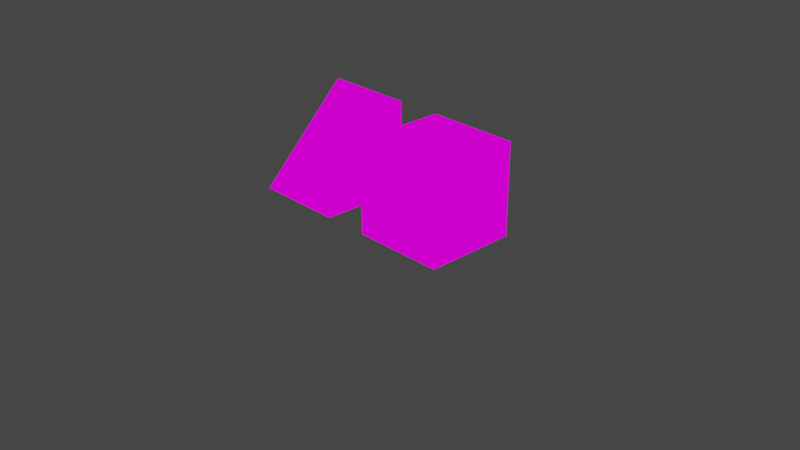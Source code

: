 # Source: props.blend  (saved by Blender 2.91.10; exported with 4.5.12 LTS)
import bpy
from mathutils import Matrix  # noqa: F401  (used for matrix-valued properties, if any)

bpy.ops.wm.read_factory_settings(use_empty=True)
scene = bpy.context.scene
scene.name = 'Scene'

# ---- collections
col_collection = bpy.data.collections.new('Collection'); scene.collection.children.link(col_collection)

# ---- images (referenced by path relative to the original .blend; pixels are not part of the script)
import os
ASSET_DIR = os.environ.get("B2B_ASSET_DIR", "")  # directory of the original .blend (textures are referenced by path, not embedded)
HERE = os.path.dirname(os.path.abspath(__file__))  # packed textures are extracted next to this script under _unpacked/

def load_image(name, relpath, width, height, colorspace="sRGB"):
    """Load a texture the original file referenced (path relative to the .blend, or extracted next to this script)."""
    p = next((c for c in (os.path.join(HERE, relpath), os.path.join(ASSET_DIR, relpath)) if relpath and os.path.exists(c)), "")
    if p:
        img = bpy.data.images.load(p, check_existing=True)
        img.name = name
    else:  # same state as the original file: an image datablock whose file is absent (Cycles renders it pink)
        img = bpy.data.images.new(name, width, height)
        img.source = "FILE"
        img.filepath = "//" + (relpath or name)
    img.colorspace_settings.name = colorspace
    return img
img_vampire_props_png = load_image('vampire-props.png', 'vampire-props.png', 1024, 1024, 'sRGB')

# ---- materials (node trees are filled in below, after node groups)
mat_material_016 = bpy.data.materials.new('Material.016')
mat_material_016.use_transparent_shadow = False

# ---- material node trees
mat_material_016.use_nodes = True; mat_material_016.node_tree.nodes.clear()
_N = mat_material_016.node_tree.nodes; _L = mat_material_016.node_tree.links
n0 = _N.new('ShaderNodeOutputMaterial'); n0.name = 'Material Output'; n0.location = (300, 300)
n1 = _N.new('ShaderNodeEmission'); n1.name = 'Emission'; n1.location = (10, 300)
n2 = _N.new('ShaderNodeTexImage'); n2.name = 'Image Texture'; n2.location = (-280, 280)
n2.image = img_vampire_props_png
_L.new(n1.outputs[0], n0.inputs[0])
_L.new(n2.outputs[0], n1.inputs[0])
n0.is_active_output = True

# ---- world
world_world = bpy.data.worlds.new('World'); scene.world = world_world
world_world.use_nodes = True; world_world.node_tree.nodes.clear()
_N = world_world.node_tree.nodes; _L = world_world.node_tree.links
n0 = _N.new('ShaderNodeOutputWorld'); n0.name = 'World Output'; n0.location = (300, 300)
n1 = _N.new('ShaderNodeBackground'); n1.name = 'Background'; n1.location = (10, 300)
n1.inputs[0].default_value = (0.05088, 0.05088, 0.05088, 1.0)
_L.new(n1.outputs[0], n0.inputs[0])
n0.is_active_output = True
world_world.color = (0.05088, 0.05088, 0.05088)
world_world.use_sun_shadow = False
world_world.sun_shadow_jitter_overblur = 0.0

# ---- cameras
cam_camera = bpy.data.cameras.new('Camera')
cam_camera.clip_end = 100.0
cam_camera.ortho_scale = 7.314

# ---- meshes
me_cube_017 = bpy.data.meshes.new('Cube.017')
me_cube_017.from_pydata([(-0.5, -0.5, -0.5), (-0.5, -0.5, 0.5), (-0.5, 0.5, -0.5), (-0.5, 0.5, 0.5), (0.5, -0.5, -0.5), (0.5, -0.5, 0.5), (0.5, 0.5, -0.5), (0.5, 0.5, 0.5), (-0.5, -0.3786, -0.3786), (-0.5, -0.3786, 0.3786), (-0.5, 0.3786, 0.3786), (-0.5, 0.3786, -0.3786), (-0.3786, 0.5, -0.3786), (-0.3786, 0.5, 0.3786), (0.3786, 0.5, 0.3786), (0.3786, 0.5, -0.3786), (0.5, 0.3786, -0.3786), (0.5, 0.3786, 0.3786), (0.5, -0.3786, 0.3786), (0.5, -0.3786, -0.3786), (0.3786, -0.5, -0.3786), (0.3786, -0.5, 0.3786), (-0.3786, -0.5, 0.3786), (-0.3786, -0.5, -0.3786), (-0.3786, 0.3786, -0.5), (0.3786, 0.3786, -0.5), (0.3786, -0.3786, -0.5), (-0.3786, -0.3786, -0.5), (0.3786, 0.3786, 0.5), (-0.3786, 0.3786, 0.5), (-0.3786, -0.3786, 0.5), (0.3786, -0.3786, 0.5), (-0.472, -0.3749, -0.3749), (-0.472, -0.3749, 0.3749), (-0.472, 0.3749, 0.3749), (-0.472, 0.3749, -0.3749), (-0.3749, 0.472, -0.3749), (-0.3749, 0.472, 0.3749), (0.3749, 0.472, 0.3749), (0.3749, 0.472, -0.3749), (0.472, 0.3749, -0.3749), (0.472, 0.3749, 0.3749), (0.472, -0.3749, 0.3749), (0.472, -0.3749, -0.3749), (0.3749, -0.472, -0.3749), (0.3749, -0.472, 0.3749), (-0.3749, -0.472, 0.3749), (-0.3749, -0.472, -0.3749), (-0.3749, 0.3749, -0.472), (0.3749, 0.3749, -0.472), (0.3749, -0.3749, -0.472), (-0.3749, -0.3749, -0.472), (0.3749, 0.3749, 0.472), (-0.3749, 0.3749, 0.472), (-0.3749, -0.3749, 0.472), (0.3749, -0.3749, 0.472), (0.4633, 0.4928, 0.27), (-0.27, 0.4928, -0.4633), (0.4633, -0.4928, 0.27), (-0.27, -0.4928, -0.4633), (0.27, 0.4928, 0.4633), (-0.4633, 0.4928, -0.27), (0.27, -0.4928, 0.4633), (-0.4633, -0.4928, -0.27), (0.4252, -0.4928, 0.4252), (-0.4252, -0.4928, -0.4252), (0.4252, 0.4928, 0.4252), (-0.4252, 0.4928, -0.4252), (-0.4928, 0.4633, 0.27), (-0.4928, -0.27, -0.4633), (0.4928, 0.4633, 0.27), (0.4928, -0.27, -0.4633), (-0.4928, 0.27, 0.4633), (-0.4928, -0.4633, -0.27), (0.4928, 0.27, 0.4633), (0.4928, -0.4633, -0.27), (0.4928, 0.4252, 0.4252), (0.4928, -0.4252, -0.4252), (-0.4928, 0.4252, 0.4252), (-0.4928, -0.4252, -0.4252), (0.27, 0.4633, 0.4928), (-0.4633, -0.27, 0.4928), (0.27, 0.4633, -0.4928), (-0.4633, -0.27, -0.4928), (0.4633, 0.27, 0.4928), (-0.27, -0.4633, 0.4928), (0.4633, 0.27, -0.4928), (-0.27, -0.4633, -0.4928), (0.4252, 0.4252, -0.4928), (-0.4252, -0.4252, -0.4928), (0.4252, 0.4252, 0.4928), (-0.4252, -0.4252, 0.4928)], [], [(32, 33, 34, 35), (36, 37, 38, 39), (40, 41, 42, 43), (44, 45, 46, 47), (48, 49, 50, 51), (52, 53, 54, 55), (0, 1, 9, 8), (1, 3, 10, 9), (3, 2, 11, 10), (2, 0, 8, 11), (2, 3, 13, 12), (3, 7, 14, 13), (7, 6, 15, 14), (6, 2, 12, 15), (6, 7, 17, 16), (7, 5, 18, 17), (5, 4, 19, 18), (4, 6, 16, 19), (4, 5, 21, 20), (5, 1, 22, 21), (1, 0, 23, 22), (0, 4, 20, 23), (2, 6, 25, 24), (6, 4, 26, 25), (4, 0, 27, 26), (0, 2, 24, 27), (7, 3, 29, 28), (3, 1, 30, 29), (1, 5, 31, 30), (5, 7, 28, 31), (8, 9, 33, 32), (9, 10, 34, 33), (10, 11, 35, 34), (11, 8, 32, 35), (12, 13, 37, 36), (13, 14, 38, 37), (14, 15, 39, 38), (15, 12, 36, 39), (16, 17, 41, 40), (17, 18, 42, 41), (18, 19, 43, 42), (19, 16, 40, 43), (20, 21, 45, 44), (21, 22, 46, 45), (22, 23, 47, 46), (23, 20, 44, 47), (24, 25, 49, 48), (25, 26, 50, 49), (26, 27, 51, 50), (27, 24, 48, 51), (28, 29, 53, 52), (29, 30, 54, 53), (30, 31, 55, 54), (31, 28, 52, 55), (67, 57, 59, 65), (67, 66, 56, 57), (63, 62, 60, 61), (65, 64, 62, 63), (66, 60, 62, 64), (57, 56, 58, 59), (56, 66, 64, 58), (59, 58, 64, 65), (61, 60, 66, 67), (61, 67, 65, 63), (79, 69, 71, 77), (79, 78, 68, 69), (75, 74, 72, 73), (77, 76, 74, 75), (78, 72, 74, 76), (69, 68, 70, 71), (68, 78, 76, 70), (71, 70, 76, 77), (73, 72, 78, 79), (73, 79, 77, 75), (91, 81, 83, 89), (91, 90, 80, 81), (87, 86, 84, 85), (89, 88, 86, 87), (90, 84, 86, 88), (81, 80, 82, 83), (80, 90, 88, 82), (83, 82, 88, 89), (85, 84, 90, 91), (85, 91, 89, 87)])
_uv = me_cube_017.uv_layers.new(name='UVMap')
_uv.uv.foreach_set('vector', [0.2266, 0.877, 0.2266, 0.877, 0.2266, 0.877, 0.2266, 0.877, 0.2266, 0.877, 0.2266, 0.877, 0.2266, 0.877, 0.2266, 0.877, 0.2266, 0.877, 0.2266, 0.877, 0.2266, 0.877, 0.2266, 0.877, 0.2266, 0.877, 0.2266, 0.877, 0.2266, 0.877, 0.2266, 0.877, 0.2266, 0.877, 0.2266, 0.877, 0.2266, 0.877, 0.2266, 0.877, 0.2266, 0.877, 0.2266, 0.877, 0.2266, 0.877, 0.2266, 0.877, 0.1152, 0.8945, 0.1152, 0.8945, 0.1152, 0.8945, 0.1152, 0.8945, 0.1152, 0.8945, 0.1152, 0.8945, 0.1152, 0.8945, 0.1152, 0.8945, 0.1152, 0.8945, 0.1152, 0.8945, 0.1152, 0.8945, 0.1152, 0.8945, 0.1152, 0.8945, 0.1152, 0.8945, 0.1152, 0.8945, 0.1152, 0.8945, 0.1152, 0.8945, 0.1152, 0.8945, 0.1152, 0.8945, 0.1152, 0.8945, 0.1152, 0.8945, 0.1152, 0.8945, 0.1152, 0.8945, 0.1152, 0.8945, 0.1152, 0.8945, 0.1152, 0.8945, 0.1152, 0.8945, 0.1152, 0.8945, 0.1152, 0.8945, 0.1152, 0.8945, 0.1152, 0.8945, 0.1152, 0.8945, 0.1152, 0.8945, 0.1152, 0.8945, 0.1152, 0.8945, 0.1152, 0.8945, 0.1152, 0.8945, 0.1152, 0.8945, 0.1152, 0.8945, 0.1152, 0.8945, 0.1152, 0.8945, 0.1152, 0.8945, 0.1152, 0.8945, 0.1152, 0.8945, 0.1152, 0.8945, 0.1152, 0.8945, 0.1152, 0.8945, 0.1152, 0.8945, 0.1152, 0.8945, 0.1152, 0.8945, 0.1152, 0.8945, 0.1152, 0.8945, 0.1152, 0.8945, 0.1152, 0.8945, 0.1152, 0.8945, 0.1152, 0.8945, 0.1152, 0.8945, 0.1152, 0.8945, 0.1152, 0.8945, 0.1152, 0.8945, 0.1152, 0.8945, 0.1152, 0.8945, 0.1152, 0.8945, 0.1152, 0.8945, 0.1152, 0.8945, 0.1152, 0.8945, 0.1152, 0.8945, 0.1152, 0.8945, 0.1152, 0.8945, 0.1152, 0.8945, 0.1152, 0.8945, 0.1152, 0.8945, 0.1152, 0.8945, 0.1152, 0.8945, 0.1152, 0.8945, 0.1152, 0.8945, 0.1152, 0.8945, 0.1152, 0.8945, 0.1152, 0.8945, 0.1152, 0.8945, 0.1152, 0.8945, 0.1152, 0.8945, 0.1152, 0.8945, 0.1152, 0.8945, 0.1152, 0.8945, 0.1152, 0.8945, 0.1152, 0.8945, 0.1152, 0.8945, 0.1152, 0.8945, 0.1152, 0.8945, 0.1152, 0.8945, 0.1152, 0.8945, 0.1152, 0.8945, 0.1152, 0.8945, 0.1152, 0.8945, 0.1152, 0.8945, 0.1152, 0.8945, 0.1152, 0.8945, 0.1152, 0.8945, 0.1152, 0.8945, 0.1152, 0.8945, 0.1152, 0.8945, 0.1152, 0.8945, 0.1152, 0.8945, 0.1152, 0.8945, 0.1152, 0.8945, 0.1152, 0.8945, 0.1152, 0.8945, 0.1152, 0.8945, 0.1152, 0.8945, 0.1152, 0.8945, 0.1152, 0.8945, 0.1152, 0.8945, 0.1152, 0.8945, 0.1152, 0.8945, 0.1152, 0.8945, 0.1152, 0.8945, 0.1152, 0.8945, 0.1152, 0.8945, 0.1152, 0.8945, 0.1152, 0.8945, 0.1152, 0.8945, 0.1152, 0.8945, 0.1152, 0.8945, 0.1152, 0.8945, 0.1152, 0.8945, 0.1152, 0.8945, 0.1152, 0.8945, 0.1152, 0.8945, 0.1152, 0.8945, 0.1152, 0.8945, 0.1152, 0.8945, 0.1152, 0.8945, 0.1152, 0.8945, 0.1152, 0.8945, 0.1152, 0.8945, 0.1152, 0.8945, 0.1152, 0.8945, 0.1152, 0.8945, 0.1152, 0.8945, 0.1152, 0.8945, 0.1152, 0.8945, 0.1152, 0.8945, 0.1152, 0.8945, 0.1152, 0.8945, 0.1152, 0.8945, 0.1152, 0.8945, 0.1152, 0.8945, 0.1152, 0.8945, 0.1152, 0.8945, 0.1152, 0.8945, 0.1152, 0.8945, 0.1152, 0.8945, 0.1152, 0.8945, 0.1152, 0.8945, 0.1152, 0.8945, 0.1152, 0.8945, 0.1152, 0.8945, 0.1152, 0.8945, 0.1152, 0.8945, 0.1152, 0.8945, 0.1152, 0.8945, 0.1152, 0.8945, 0.1152, 0.8945, 0.1152, 0.8945, 0.1152, 0.8945, 0.1152, 0.8945, 0.1152, 0.8945, 0.1152, 0.8945, 0.1152, 0.8945, 0.1152, 0.8945, 0.1152, 0.8945, 0.1152, 0.8945, 0.1152, 0.8945, 0.1152, 0.8945, 0.1152, 0.8945, 0.1152, 0.8945, 0.1152, 0.8945, 0.1152, 0.8945, 0.1152, 0.8945, 0.1152, 0.8945, 0.1152, 0.8945, 0.1152, 0.8945, 0.1152, 0.8945, 0.1152, 0.8945, 0.1152, 0.8945, 0.1152, 0.8945, 0.1152, 0.8945, 0.1152, 0.8945, 0.1152, 0.8945, 0.1152, 0.8945, 0.1152, 0.8945, 0.3926, 0.9062, 0.3926, 0.9062, 0.3926, 0.9062, 0.3926, 0.9062, 0.3926, 0.9062, 0.3926, 0.9062, 0.3926, 0.9062, 0.3926, 0.9062, 0.3926, 0.9062, 0.3926, 0.9062, 0.3926, 0.9062, 0.3926, 0.9062, 0.3926, 0.9062, 0.3926, 0.9062, 0.3926, 0.9062, 0.3926, 0.9062, 0.3926, 0.9062, 0.3926, 0.9062, 0.3926, 0.9062, 0.3926, 0.9062, 0.3926, 0.9062, 0.3926, 0.9062, 0.3926, 0.9062, 0.3926, 0.9062, 0.3926, 0.9062, 0.3926, 0.9062, 0.3926, 0.9062, 0.3926, 0.9062, 0.3926, 0.9062, 0.3926, 0.9062, 0.3926, 0.9062, 0.3926, 0.9062, 0.3926, 0.9062, 0.3926, 0.9062, 0.3926, 0.9062, 0.3926, 0.9062, 0.3926, 0.9062, 0.3926, 0.9062, 0.3926, 0.9062, 0.3926, 0.9062, 0.3926, 0.9062, 0.3926, 0.9062, 0.3926, 0.9062, 0.3926, 0.9062, 0.3926, 0.9062, 0.3926, 0.9062, 0.3926, 0.9062, 0.3926, 0.9062, 0.3926, 0.9062, 0.3926, 0.9062, 0.3926, 0.9062, 0.3926, 0.9062, 0.3926, 0.9062, 0.3926, 0.9062, 0.3926, 0.9062, 0.3926, 0.9062, 0.3926, 0.9062, 0.3926, 0.9062, 0.3926, 0.9062, 0.3926, 0.9062, 0.3926, 0.9062, 0.3926, 0.9062, 0.3926, 0.9062, 0.3926, 0.9062, 0.3926, 0.9062, 0.3926, 0.9062, 0.3926, 0.9062, 0.3926, 0.9062, 0.3926, 0.9062, 0.3926, 0.9062, 0.3926, 0.9062, 0.3926, 0.9062, 0.3926, 0.9062, 0.3926, 0.9062, 0.3926, 0.9062, 0.3926, 0.9062, 0.3926, 0.9062, 0.3926, 0.9062, 0.3926, 0.9062, 0.3926, 0.9062, 0.3926, 0.9062, 0.3926, 0.9062, 0.3926, 0.9062, 0.3926, 0.9062, 0.3926, 0.9062, 0.3926, 0.9062, 0.3926, 0.9062, 0.3926, 0.9062, 0.3926, 0.9062, 0.3926, 0.9062, 0.3926, 0.9062, 0.3926, 0.9062, 0.3926, 0.9062, 0.3926, 0.9062, 0.3926, 0.9062, 0.3926, 0.9062, 0.3926, 0.9062, 0.3926, 0.9062, 0.3926, 0.9062, 0.3926, 0.9062, 0.3926, 0.9062, 0.3926, 0.9062, 0.3926, 0.9062, 0.3926, 0.9062, 0.3926, 0.9062, 0.3926, 0.9062, 0.3926, 0.9062, 0.3926, 0.9062, 0.3926, 0.9062, 0.3926, 0.9062, 0.3926, 0.9062, 0.3926, 0.9062, 0.3926, 0.9062, 0.3926, 0.9062, 0.3926, 0.9062, 0.3926, 0.9062, 0.3926, 0.9062, 0.3926, 0.9062, 0.3926, 0.9062, 0.3926, 0.9062])
me_cube_017.materials.append(mat_material_016)
me_cube_017.use_remesh_fix_poles = True
me_cube_017.use_remesh_preserve_attributes = False
me_cube_017.use_mirror_vertex_groups = False
me_cube_017.update()
me_cube_018 = bpy.data.meshes.new('Cube.018')
me_cube_018.from_pydata([(-0.5, -0.5, -0.5), (-0.5, 0.5, -0.5), (-0.5, 0.5, 0.5), (0.5, -0.5, -0.5), (0.5, 0.5, -0.5), (0.5, 0.5, 0.5), (0.5, 0.3692, -0.3692), (0.5, 0.3692, 0.1842), (0.5, -0.1842, -0.3692), (-0.3692, 0.5, -0.3692), (-0.3692, 0.5, 0.3692), (0.3692, 0.5, 0.3692), (0.3692, 0.5, -0.3692), (0.3692, 0.4075, 0.4075), (-0.3692, 0.4075, 0.4075), (-0.3692, -0.4075, -0.4075), (0.3692, -0.4075, -0.4075), (-0.3692, 0.3692, -0.5), (0.3692, 0.3692, -0.5), (0.3692, -0.3692, -0.5), (-0.3692, -0.3692, -0.5), (-0.5, 0.3692, -0.3692), (-0.5, -0.1842, -0.3692), (-0.5, 0.3692, 0.1842), (0.451, 0.3656, -0.3656), (0.451, 0.3656, 0.1756), (0.451, -0.1756, -0.3656), (-0.3656, 0.451, -0.3656), (-0.3656, 0.451, 0.3656), (0.3656, 0.451, 0.3656), (0.3656, 0.451, -0.3656), (0.3656, 0.4396, 0.3703), (-0.3656, 0.4396, 0.3703), (-0.3656, -0.3703, -0.4396), (0.3656, -0.3703, -0.4396), (-0.3656, 0.3656, -0.451), (0.3656, 0.3656, -0.451), (0.3656, -0.3656, -0.451), (-0.3656, -0.3656, -0.451), (-0.451, 0.3656, -0.3656), (-0.451, -0.1756, -0.3656), (-0.451, 0.3656, 0.1756), (0.4633, 0.3633, 0.2185), (-0.202, -0.389, -0.4591), (0.4633, 0.3086, 0.2733), (-0.202, -0.4007, -0.4473), (0.2697, 0.4888, 0.3807), (-0.46, -0.2682, -0.4077), (0.27, 0.4453, 0.41), (-0.46, -0.323, -0.3529), (0.4252, 0.4183, 0.3831), (-0.3933, -0.4136, -0.425), (0.4252, 0.4731, 0.3283), (-0.3933, -0.389, -0.4496), (0.4256, 0.4872, 0.27), (-0.3077, 0.4872, -0.4633), (0.4256, 0.4701, 0.27), (-0.3077, 0.4701, -0.4633), (0.2322, 0.4872, 0.4633), (-0.501, 0.4872, -0.27), (0.2322, 0.4701, 0.4633), (-0.501, 0.4701, -0.27), (0.3875, 0.4701, 0.4252), (-0.4629, 0.4701, -0.4252), (0.3875, 0.4872, 0.4252), (-0.4629, 0.4872, -0.4252)], [], [(24, 25, 26), (27, 28, 29, 30), (31, 32, 33, 34), (35, 36, 37, 38), (39, 40, 41), (4, 5, 7, 6), (5, 3, 8, 7), (3, 4, 6, 8), (1, 2, 10, 9), (2, 5, 11, 10), (5, 4, 12, 11), (4, 1, 9, 12), (5, 2, 14, 13), (2, 0, 15, 14), (0, 3, 16, 15), (3, 5, 13, 16), (1, 4, 18, 17), (4, 3, 19, 18), (3, 0, 20, 19), (0, 1, 17, 20), (1, 0, 22, 21), (0, 2, 23, 22), (2, 1, 21, 23), (6, 7, 25, 24), (7, 8, 26, 25), (8, 6, 24, 26), (9, 10, 28, 27), (10, 11, 29, 28), (11, 12, 30, 29), (12, 9, 27, 30), (13, 14, 32, 31), (14, 15, 33, 32), (15, 16, 34, 33), (16, 13, 31, 34), (17, 18, 36, 35), (18, 19, 37, 36), (19, 20, 38, 37), (20, 17, 35, 38), (21, 22, 40, 39), (22, 23, 41, 40), (23, 21, 39, 41), (53, 43, 45, 51), (53, 52, 42, 43), (49, 48, 46, 47), (51, 50, 48, 49), (52, 46, 48, 50), (43, 42, 44, 45), (42, 52, 50, 44), (45, 44, 50, 51), (47, 46, 52, 53), (47, 53, 51, 49), (65, 55, 57, 63), (65, 64, 54, 55), (61, 60, 58, 59), (63, 62, 60, 61), (64, 58, 60, 62), (55, 54, 56, 57), (54, 64, 62, 56), (57, 56, 62, 63), (59, 58, 64, 65), (59, 65, 63, 61)])
_uv = me_cube_018.uv_layers.new(name='UVMap')
_uv.uv.foreach_set('vector', [0.2382, 0.8828, 0.2382, 0.8828, 0.2382, 0.8828, 0.2382, 0.8828, 0.2382, 0.8828, 0.2382, 0.8828, 0.2382, 0.8828, 0.2382, 0.8828, 0.2382, 0.8828, 0.2382, 0.8828, 0.2382, 0.8828, 0.2382, 0.8828, 0.2382, 0.8828, 0.2382, 0.8828, 0.2382, 0.8828, 0.2382, 0.8828, 0.2382, 0.8828, 0.2382, 0.8828, 0.08398, 0.9141, 0.08398, 0.9141, 0.08398, 0.9141, 0.08398, 0.9141, 0.08398, 0.9141, 0.08398, 0.9141, 0.08398, 0.9141, 0.08398, 0.9141, 0.08398, 0.9141, 0.08398, 0.9141, 0.08398, 0.9141, 0.08398, 0.9141, 0.08398, 0.9141, 0.08398, 0.9141, 0.08398, 0.9141, 0.08398, 0.9141, 0.08398, 0.9141, 0.08398, 0.9141, 0.08398, 0.9141, 0.08398, 0.9141, 0.08398, 0.9141, 0.08398, 0.9141, 0.08398, 0.9141, 0.08398, 0.9141, 0.08398, 0.9141, 0.08398, 0.9141, 0.08398, 0.9141, 0.08398, 0.9141, 0.08398, 0.9141, 0.08398, 0.9141, 0.08398, 0.9141, 0.08398, 0.9141, 0.08398, 0.9141, 0.08398, 0.9141, 0.08398, 0.9141, 0.08398, 0.9141, 0.08398, 0.9141, 0.08398, 0.9141, 0.08398, 0.9141, 0.08398, 0.9141, 0.08398, 0.9141, 0.08398, 0.9141, 0.08398, 0.9141, 0.08398, 0.9141, 0.08398, 0.9141, 0.08398, 0.9141, 0.08398, 0.9141, 0.08398, 0.9141, 0.08398, 0.9141, 0.08398, 0.9141, 0.08398, 0.9141, 0.08398, 0.9141, 0.08398, 0.9141, 0.08398, 0.9141, 0.08398, 0.9141, 0.08398, 0.9141, 0.08398, 0.9141, 0.08398, 0.9141, 0.08398, 0.9141, 0.08398, 0.9141, 0.08398, 0.9141, 0.08398, 0.9141, 0.08398, 0.9141, 0.08398, 0.9141, 0.08398, 0.9141, 0.08398, 0.9141, 0.08398, 0.9141, 0.08398, 0.9141, 0.08398, 0.9141, 0.08398, 0.9141, 0.08398, 0.9141, 0.08398, 0.9141, 0.08398, 0.9141, 0.08398, 0.9141, 0.08398, 0.9141, 0.08398, 0.9141, 0.08398, 0.9141, 0.08398, 0.9141, 0.08398, 0.9141, 0.08398, 0.9141, 0.08398, 0.9141, 0.08398, 0.9141, 0.08398, 0.9141, 0.08398, 0.9141, 0.08398, 0.9141, 0.08398, 0.9141, 0.08398, 0.9141, 0.08398, 0.9141, 0.08398, 0.9141, 0.08398, 0.9141, 0.08398, 0.9141, 0.08398, 0.9141, 0.08398, 0.9141, 0.08398, 0.9141, 0.08398, 0.9141, 0.08398, 0.9141, 0.08398, 0.9141, 0.08398, 0.9141, 0.08398, 0.9141, 0.08398, 0.9141, 0.08398, 0.9141, 0.08398, 0.9141, 0.08398, 0.9141, 0.08398, 0.9141, 0.08398, 0.9141, 0.08398, 0.9141, 0.08398, 0.9141, 0.08398, 0.9141, 0.08398, 0.9141, 0.08398, 0.9141, 0.08398, 0.9141, 0.08398, 0.9141, 0.08398, 0.9141, 0.08398, 0.9141, 0.08398, 0.9141, 0.08398, 0.9141, 0.08398, 0.9141, 0.08398, 0.9141, 0.08398, 0.9141, 0.08398, 0.9141, 0.08398, 0.9141, 0.08398, 0.9141, 0.08398, 0.9141, 0.08398, 0.9141, 0.08398, 0.9141, 0.08398, 0.9141, 0.08398, 0.9141, 0.08398, 0.9141, 0.08398, 0.9141, 0.08398, 0.9141, 0.08398, 0.9141, 0.08398, 0.9141, 0.08398, 0.9141, 0.08398, 0.9141, 0.08398, 0.9141, 0.08398, 0.9141, 0.08398, 0.9141, 0.08398, 0.9141, 0.08398, 0.9141, 0.08398, 0.9141, 0.08398, 0.9141, 0.08398, 0.9141, 0.08398, 0.9141, 0.08398, 0.9141, 0.3828, 0.8887, 0.3828, 0.8887, 0.3828, 0.8887, 0.3828, 0.8887, 0.3828, 0.8887, 0.3828, 0.8887, 0.3828, 0.8887, 0.3828, 0.8887, 0.3828, 0.8887, 0.3828, 0.8887, 0.3828, 0.8887, 0.3828, 0.8887, 0.3828, 0.8887, 0.3828, 0.8887, 0.3828, 0.8887, 0.3828, 0.8887, 0.3828, 0.8887, 0.3828, 0.8887, 0.3828, 0.8887, 0.3828, 0.8887, 0.3828, 0.8887, 0.3828, 0.8887, 0.3828, 0.8887, 0.3828, 0.8887, 0.3828, 0.8887, 0.3828, 0.8887, 0.3828, 0.8887, 0.3828, 0.8887, 0.3828, 0.8887, 0.3828, 0.8887, 0.3828, 0.8887, 0.3828, 0.8887, 0.3828, 0.8887, 0.3828, 0.8887, 0.3828, 0.8887, 0.3828, 0.8887, 0.3828, 0.8887, 0.3828, 0.8887, 0.3828, 0.8887, 0.3828, 0.8887, 0.3828, 0.8887, 0.3828, 0.8887, 0.3828, 0.8887, 0.3828, 0.8887, 0.3828, 0.8887, 0.3828, 0.8887, 0.3828, 0.8887, 0.3828, 0.8887, 0.3828, 0.8887, 0.3828, 0.8887, 0.3828, 0.8887, 0.3828, 0.8887, 0.3828, 0.8887, 0.3828, 0.8887, 0.3828, 0.8887, 0.3828, 0.8887, 0.3828, 0.8887, 0.3828, 0.8887, 0.3828, 0.8887, 0.3828, 0.8887, 0.3828, 0.8887, 0.3828, 0.8887, 0.3828, 0.8887, 0.3828, 0.8887, 0.3828, 0.8887, 0.3828, 0.8887, 0.3828, 0.8887, 0.3828, 0.8887, 0.3828, 0.8887, 0.3828, 0.8887, 0.3828, 0.8887, 0.3828, 0.8887, 0.3828, 0.8887, 0.3828, 0.8887, 0.3828, 0.8887, 0.3828, 0.8887, 0.3828, 0.8887, 0.3828, 0.8887, 0.3828, 0.8887, 0.3828, 0.8887])
me_cube_018.materials.append(mat_material_016)
me_cube_018.use_remesh_fix_poles = True
me_cube_018.use_remesh_preserve_attributes = False
me_cube_018.use_mirror_vertex_groups = False
me_cube_018.update()

# ---- objects
ob_crate = bpy.data.objects.new('Crate', me_cube_017)
ob_crateslope = bpy.data.objects.new('CrateSlope', me_cube_018)
ob_camera = bpy.data.objects.new('Camera', cam_camera)

# ---- transforms, parenting, visibility, modifiers, constraints
ob_crate.location = (0.5, 0.0, 0.5)
ob_crate.lineart.crease_threshold = 0.0
ob_crateslope.location = (-1.0, 0.0, 0.5)
ob_crateslope.lineart.crease_threshold = 0.0
ob_camera.location = (7.359, -6.926, 4.958)
ob_camera.rotation_euler = (1.109, 0.0, 0.8149)
ob_camera.lock_rotations_4d = False
ob_camera.empty_display_type = 'ARROWS'
ob_camera.color = (0.0, 0.0, 0.0, 0.0)
ob_camera.display_type = 'WIRE'
ob_camera.lineart.crease_threshold = 0.0

# ---- collection membership
scene.collection.objects.link(ob_crate)
scene.collection.objects.link(ob_crateslope)
col_collection.objects.link(ob_camera)

# ---- scene / render settings (as saved in the file)
scene.camera = ob_camera
scene.frame_start = 1; scene.frame_end = 250; scene.frame_set(7)
scene.render.engine = 'BLENDER_EEVEE_NEXT'
scene.render.fps = 50
scene.cycles.use_denoising = False
scene.cycles.samples = 128
scene.cycles.sampling_pattern = 'TABULATED_SOBOL'
scene.cycles.use_adaptive_sampling = False
scene.cycles.use_light_tree = False
scene.view_settings.view_transform = 'Filmic'
bpy.context.view_layer.update()
